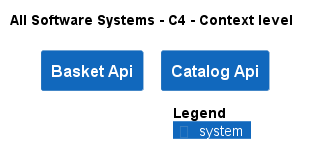

The diagram above was rendered by PlantUML. Its source (embedded in the PNG):
@startuml
!pragma layout smetana
!include .c4s\C4_Context.puml

AddElementTag("c4interflow:lifecycle:new", $bgColor=green, $fontColor=#ffffff, $borderColor=green, $shadowing="False")
AddElementTag("c4interflow:lifecycle:changed", $bgColor=orange, $fontColor=#ffffff, $borderColor=orange, $shadowing="False")
AddElementTag("c4interflow:lifecycle:removed", $bgColor=red, $fontColor=#ffffff, $borderColor=red, $shadowing="False")

AddRelTag("c4interflow:lifecycle:new", $textColor=green, $lineColor=green)
AddRelTag("c4interflow:lifecycle:changed", $textColor=orange, $lineColor=orange)
AddRelTag("c4interflow:lifecycle:removed", $textColor=red, $lineColor=red)

SHOW_PERSON_PORTRAIT()
LAYOUT_TOP_DOWN()

skinparam linetype polyline

title All Software Systems - C4 - Context level

System(dotnet.eShop.Architecture.SoftwareSystems.BasketApi, "Basket Api", "")
System(dotnet.eShop.Architecture.SoftwareSystems.CatalogApi, "Catalog Api", "")



SHOW_LEGEND()
@enduml